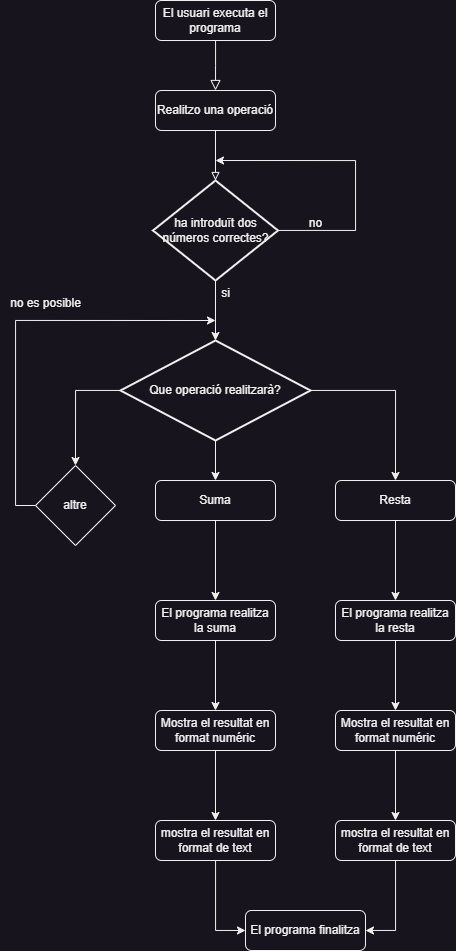

The diagram above was exported from draw.io. Its source (the exported page's mxGraphModel, read from the mxfile embedded in the PNG):
<mxGraphModel dx="1687" dy="899" grid="1" gridSize="10" guides="1" tooltips="1" connect="1" arrows="1" fold="1" page="1" pageScale="1" pageWidth="827" pageHeight="1169" math="0" shadow="0">
  <root>
    <mxCell id="WIyWlLk6GJQsqaUBKTNV-0" />
    <mxCell id="WIyWlLk6GJQsqaUBKTNV-1" parent="WIyWlLk6GJQsqaUBKTNV-0" />
    <mxCell id="WIyWlLk6GJQsqaUBKTNV-2" value="" style="rounded=0;html=1;jettySize=auto;orthogonalLoop=1;fontSize=11;endArrow=block;endFill=0;endSize=8;strokeWidth=1;shadow=0;labelBackgroundColor=none;edgeStyle=orthogonalEdgeStyle;" parent="WIyWlLk6GJQsqaUBKTNV-1" source="WIyWlLk6GJQsqaUBKTNV-3" edge="1">
      <mxGeometry relative="1" as="geometry">
        <mxPoint x="220" y="170" as="targetPoint" />
      </mxGeometry>
    </mxCell>
    <mxCell id="WIyWlLk6GJQsqaUBKTNV-3" value="El usuari executa el programa" style="rounded=1;whiteSpace=wrap;html=1;fontSize=12;glass=0;strokeWidth=1;shadow=0;" parent="WIyWlLk6GJQsqaUBKTNV-1" vertex="1">
      <mxGeometry x="160" y="80" width="120" height="40" as="geometry" />
    </mxCell>
    <mxCell id="KQfz2EJRK4M2sIB4XtVW-3" style="edgeStyle=orthogonalEdgeStyle;rounded=0;orthogonalLoop=1;jettySize=auto;html=1;entryX=0.5;entryY=0;entryDx=0;entryDy=0;entryPerimeter=0;endArrow=block;endFill=0;" edge="1" parent="WIyWlLk6GJQsqaUBKTNV-1" source="KQfz2EJRK4M2sIB4XtVW-0" target="KQfz2EJRK4M2sIB4XtVW-1">
      <mxGeometry relative="1" as="geometry" />
    </mxCell>
    <mxCell id="KQfz2EJRK4M2sIB4XtVW-0" value="Realitzo una operació" style="rounded=1;whiteSpace=wrap;html=1;" vertex="1" parent="WIyWlLk6GJQsqaUBKTNV-1">
      <mxGeometry x="160" y="170" width="120" height="40" as="geometry" />
    </mxCell>
    <mxCell id="KQfz2EJRK4M2sIB4XtVW-5" style="edgeStyle=orthogonalEdgeStyle;rounded=0;orthogonalLoop=1;jettySize=auto;html=1;" edge="1" parent="WIyWlLk6GJQsqaUBKTNV-1" source="KQfz2EJRK4M2sIB4XtVW-1">
      <mxGeometry relative="1" as="geometry">
        <mxPoint x="220" y="240" as="targetPoint" />
        <Array as="points">
          <mxPoint x="360" y="310" />
          <mxPoint x="360" y="240" />
        </Array>
      </mxGeometry>
    </mxCell>
    <mxCell id="KQfz2EJRK4M2sIB4XtVW-7" style="edgeStyle=orthogonalEdgeStyle;rounded=0;orthogonalLoop=1;jettySize=auto;html=1;entryX=0.5;entryY=0;entryDx=0;entryDy=0;entryPerimeter=0;" edge="1" parent="WIyWlLk6GJQsqaUBKTNV-1" source="KQfz2EJRK4M2sIB4XtVW-1" target="KQfz2EJRK4M2sIB4XtVW-2">
      <mxGeometry relative="1" as="geometry" />
    </mxCell>
    <mxCell id="KQfz2EJRK4M2sIB4XtVW-1" value="ha introduït dos números correctes?" style="strokeWidth=2;html=1;shape=mxgraph.flowchart.decision;whiteSpace=wrap;" vertex="1" parent="WIyWlLk6GJQsqaUBKTNV-1">
      <mxGeometry x="157.5" y="260" width="125" height="100" as="geometry" />
    </mxCell>
    <mxCell id="KQfz2EJRK4M2sIB4XtVW-13" style="edgeStyle=orthogonalEdgeStyle;rounded=0;orthogonalLoop=1;jettySize=auto;html=1;entryX=0.5;entryY=0;entryDx=0;entryDy=0;" edge="1" parent="WIyWlLk6GJQsqaUBKTNV-1" source="KQfz2EJRK4M2sIB4XtVW-2" target="KQfz2EJRK4M2sIB4XtVW-9">
      <mxGeometry relative="1" as="geometry" />
    </mxCell>
    <mxCell id="KQfz2EJRK4M2sIB4XtVW-14" style="edgeStyle=orthogonalEdgeStyle;rounded=0;orthogonalLoop=1;jettySize=auto;html=1;entryX=0.5;entryY=0;entryDx=0;entryDy=0;" edge="1" parent="WIyWlLk6GJQsqaUBKTNV-1" source="KQfz2EJRK4M2sIB4XtVW-2" target="KQfz2EJRK4M2sIB4XtVW-12">
      <mxGeometry relative="1" as="geometry" />
    </mxCell>
    <mxCell id="KQfz2EJRK4M2sIB4XtVW-15" style="edgeStyle=orthogonalEdgeStyle;rounded=0;orthogonalLoop=1;jettySize=auto;html=1;entryX=0.5;entryY=0;entryDx=0;entryDy=0;" edge="1" parent="WIyWlLk6GJQsqaUBKTNV-1" source="KQfz2EJRK4M2sIB4XtVW-2" target="KQfz2EJRK4M2sIB4XtVW-11">
      <mxGeometry relative="1" as="geometry" />
    </mxCell>
    <mxCell id="KQfz2EJRK4M2sIB4XtVW-2" value="Que operació realitzarà?" style="strokeWidth=2;html=1;shape=mxgraph.flowchart.decision;whiteSpace=wrap;" vertex="1" parent="WIyWlLk6GJQsqaUBKTNV-1">
      <mxGeometry x="125" y="420" width="190" height="100" as="geometry" />
    </mxCell>
    <mxCell id="KQfz2EJRK4M2sIB4XtVW-6" value="no" style="text;html=1;align=center;verticalAlign=middle;resizable=0;points=[];autosize=1;strokeColor=none;fillColor=none;" vertex="1" parent="WIyWlLk6GJQsqaUBKTNV-1">
      <mxGeometry x="300" y="288" width="40" height="30" as="geometry" />
    </mxCell>
    <mxCell id="KQfz2EJRK4M2sIB4XtVW-8" value="si" style="text;html=1;align=center;verticalAlign=middle;resizable=0;points=[];autosize=1;strokeColor=none;fillColor=none;" vertex="1" parent="WIyWlLk6GJQsqaUBKTNV-1">
      <mxGeometry x="215" y="358" width="30" height="30" as="geometry" />
    </mxCell>
    <mxCell id="KQfz2EJRK4M2sIB4XtVW-17" style="edgeStyle=orthogonalEdgeStyle;rounded=0;orthogonalLoop=1;jettySize=auto;html=1;" edge="1" parent="WIyWlLk6GJQsqaUBKTNV-1" source="KQfz2EJRK4M2sIB4XtVW-9">
      <mxGeometry relative="1" as="geometry">
        <mxPoint x="220" y="400" as="targetPoint" />
        <Array as="points">
          <mxPoint x="20" y="585" />
        </Array>
      </mxGeometry>
    </mxCell>
    <mxCell id="KQfz2EJRK4M2sIB4XtVW-9" value="altre" style="rhombus;whiteSpace=wrap;html=1;" vertex="1" parent="WIyWlLk6GJQsqaUBKTNV-1">
      <mxGeometry x="40" y="545" width="80" height="80" as="geometry" />
    </mxCell>
    <mxCell id="KQfz2EJRK4M2sIB4XtVW-25" style="edgeStyle=orthogonalEdgeStyle;rounded=0;orthogonalLoop=1;jettySize=auto;html=1;entryX=0.5;entryY=0;entryDx=0;entryDy=0;" edge="1" parent="WIyWlLk6GJQsqaUBKTNV-1" source="KQfz2EJRK4M2sIB4XtVW-11" target="KQfz2EJRK4M2sIB4XtVW-24">
      <mxGeometry relative="1" as="geometry" />
    </mxCell>
    <mxCell id="KQfz2EJRK4M2sIB4XtVW-11" value="Resta" style="rounded=1;whiteSpace=wrap;html=1;" vertex="1" parent="WIyWlLk6GJQsqaUBKTNV-1">
      <mxGeometry x="340" y="560" width="120" height="40" as="geometry" />
    </mxCell>
    <mxCell id="KQfz2EJRK4M2sIB4XtVW-28" style="edgeStyle=orthogonalEdgeStyle;rounded=0;orthogonalLoop=1;jettySize=auto;html=1;entryX=0.5;entryY=0;entryDx=0;entryDy=0;" edge="1" parent="WIyWlLk6GJQsqaUBKTNV-1" source="KQfz2EJRK4M2sIB4XtVW-12" target="KQfz2EJRK4M2sIB4XtVW-19">
      <mxGeometry relative="1" as="geometry" />
    </mxCell>
    <mxCell id="KQfz2EJRK4M2sIB4XtVW-12" value="Suma" style="rounded=1;whiteSpace=wrap;html=1;" vertex="1" parent="WIyWlLk6GJQsqaUBKTNV-1">
      <mxGeometry x="160" y="560" width="120" height="40" as="geometry" />
    </mxCell>
    <mxCell id="KQfz2EJRK4M2sIB4XtVW-18" value="no es posible" style="text;html=1;align=center;verticalAlign=middle;resizable=0;points=[];autosize=1;strokeColor=none;fillColor=none;" vertex="1" parent="WIyWlLk6GJQsqaUBKTNV-1">
      <mxGeometry x="5" y="368" width="90" height="30" as="geometry" />
    </mxCell>
    <mxCell id="KQfz2EJRK4M2sIB4XtVW-31" style="edgeStyle=orthogonalEdgeStyle;rounded=0;orthogonalLoop=1;jettySize=auto;html=1;entryX=0.5;entryY=0;entryDx=0;entryDy=0;" edge="1" parent="WIyWlLk6GJQsqaUBKTNV-1" source="KQfz2EJRK4M2sIB4XtVW-19" target="KQfz2EJRK4M2sIB4XtVW-20">
      <mxGeometry relative="1" as="geometry" />
    </mxCell>
    <mxCell id="KQfz2EJRK4M2sIB4XtVW-19" value="El programa realitza la suma" style="rounded=1;whiteSpace=wrap;html=1;" vertex="1" parent="WIyWlLk6GJQsqaUBKTNV-1">
      <mxGeometry x="160" y="680" width="120" height="40" as="geometry" />
    </mxCell>
    <mxCell id="KQfz2EJRK4M2sIB4XtVW-32" style="edgeStyle=orthogonalEdgeStyle;rounded=0;orthogonalLoop=1;jettySize=auto;html=1;entryX=0.5;entryY=0;entryDx=0;entryDy=0;" edge="1" parent="WIyWlLk6GJQsqaUBKTNV-1" source="KQfz2EJRK4M2sIB4XtVW-20" target="KQfz2EJRK4M2sIB4XtVW-21">
      <mxGeometry relative="1" as="geometry" />
    </mxCell>
    <mxCell id="KQfz2EJRK4M2sIB4XtVW-20" value="Mostra el resultat en format numéric" style="rounded=1;whiteSpace=wrap;html=1;" vertex="1" parent="WIyWlLk6GJQsqaUBKTNV-1">
      <mxGeometry x="160" y="790" width="120" height="40" as="geometry" />
    </mxCell>
    <mxCell id="KQfz2EJRK4M2sIB4XtVW-34" style="edgeStyle=orthogonalEdgeStyle;rounded=0;orthogonalLoop=1;jettySize=auto;html=1;entryX=0;entryY=0.5;entryDx=0;entryDy=0;" edge="1" parent="WIyWlLk6GJQsqaUBKTNV-1" source="KQfz2EJRK4M2sIB4XtVW-21" target="KQfz2EJRK4M2sIB4XtVW-33">
      <mxGeometry relative="1" as="geometry" />
    </mxCell>
    <mxCell id="KQfz2EJRK4M2sIB4XtVW-21" value="mostra el resultat en format de text" style="rounded=1;whiteSpace=wrap;html=1;" vertex="1" parent="WIyWlLk6GJQsqaUBKTNV-1">
      <mxGeometry x="160" y="900" width="120" height="40" as="geometry" />
    </mxCell>
    <mxCell id="KQfz2EJRK4M2sIB4XtVW-27" style="edgeStyle=orthogonalEdgeStyle;rounded=0;orthogonalLoop=1;jettySize=auto;html=1;entryX=0.5;entryY=0;entryDx=0;entryDy=0;" edge="1" parent="WIyWlLk6GJQsqaUBKTNV-1" source="KQfz2EJRK4M2sIB4XtVW-22" target="KQfz2EJRK4M2sIB4XtVW-23">
      <mxGeometry relative="1" as="geometry" />
    </mxCell>
    <mxCell id="KQfz2EJRK4M2sIB4XtVW-22" value="Mostra el resultat en format numéric" style="rounded=1;whiteSpace=wrap;html=1;" vertex="1" parent="WIyWlLk6GJQsqaUBKTNV-1">
      <mxGeometry x="340" y="790" width="120" height="40" as="geometry" />
    </mxCell>
    <mxCell id="KQfz2EJRK4M2sIB4XtVW-35" style="edgeStyle=orthogonalEdgeStyle;rounded=0;orthogonalLoop=1;jettySize=auto;html=1;entryX=1;entryY=0.5;entryDx=0;entryDy=0;" edge="1" parent="WIyWlLk6GJQsqaUBKTNV-1" source="KQfz2EJRK4M2sIB4XtVW-23" target="KQfz2EJRK4M2sIB4XtVW-33">
      <mxGeometry relative="1" as="geometry" />
    </mxCell>
    <mxCell id="KQfz2EJRK4M2sIB4XtVW-23" value="mostra el resultat en format de text" style="rounded=1;whiteSpace=wrap;html=1;" vertex="1" parent="WIyWlLk6GJQsqaUBKTNV-1">
      <mxGeometry x="340" y="900" width="120" height="40" as="geometry" />
    </mxCell>
    <mxCell id="KQfz2EJRK4M2sIB4XtVW-26" style="edgeStyle=orthogonalEdgeStyle;rounded=0;orthogonalLoop=1;jettySize=auto;html=1;entryX=0.5;entryY=0;entryDx=0;entryDy=0;" edge="1" parent="WIyWlLk6GJQsqaUBKTNV-1" source="KQfz2EJRK4M2sIB4XtVW-24" target="KQfz2EJRK4M2sIB4XtVW-22">
      <mxGeometry relative="1" as="geometry" />
    </mxCell>
    <mxCell id="KQfz2EJRK4M2sIB4XtVW-24" value="El programa realitza la resta" style="rounded=1;whiteSpace=wrap;html=1;" vertex="1" parent="WIyWlLk6GJQsqaUBKTNV-1">
      <mxGeometry x="340" y="680" width="120" height="40" as="geometry" />
    </mxCell>
    <mxCell id="KQfz2EJRK4M2sIB4XtVW-33" value="El programa finalitza" style="rounded=1;whiteSpace=wrap;html=1;" vertex="1" parent="WIyWlLk6GJQsqaUBKTNV-1">
      <mxGeometry x="250" y="990" width="120" height="40" as="geometry" />
    </mxCell>
  </root>
</mxGraphModel>